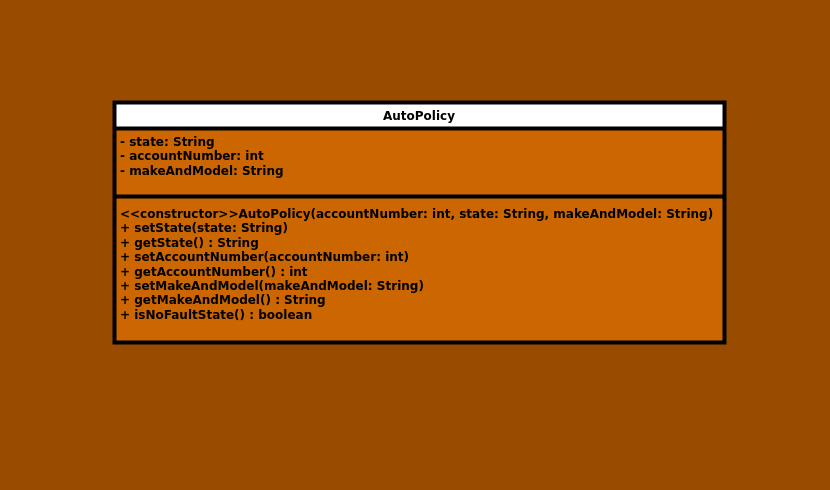

The diagram above was exported from draw.io. Its source (the exported page's mxGraphModel, read from the mxfile embedded in the PNG):
<mxGraphModel dx="1050" dy="819" grid="1" gridSize="10" guides="1" tooltips="1" connect="1" arrows="1" fold="1" page="1" pageScale="1" pageWidth="850" pageHeight="1100" background="#994C00" math="0" shadow="0">
  <root>
    <mxCell id="0" />
    <mxCell id="1" parent="0" />
    <mxCell id="blHyp2XJ0O_trpqoI1ly-1" value="AutoPolicy" style="swimlane;fontStyle=1;align=center;verticalAlign=top;childLayout=stackLayout;horizontal=1;startSize=26;horizontalStack=0;resizeParent=1;resizeParentMax=0;resizeLast=0;collapsible=1;marginBottom=0;whiteSpace=wrap;html=1;gradientColor=none;swimlaneFillColor=#CC6600;strokeWidth=4;" vertex="1" parent="1">
      <mxGeometry x="120" y="120" width="610" height="240" as="geometry" />
    </mxCell>
    <mxCell id="blHyp2XJ0O_trpqoI1ly-2" value="&lt;b&gt;- state: String&lt;/b&gt;&lt;div&gt;&lt;b&gt;- accountNumber: int&lt;/b&gt;&lt;/div&gt;&lt;div&gt;&lt;b&gt;- makeAndModel: String&lt;/b&gt;&lt;/div&gt;" style="text;strokeColor=none;fillColor=none;align=left;verticalAlign=top;spacingLeft=4;spacingRight=4;overflow=hidden;rotatable=0;points=[[0,0.5],[1,0.5]];portConstraint=eastwest;whiteSpace=wrap;html=1;" vertex="1" parent="blHyp2XJ0O_trpqoI1ly-1">
      <mxGeometry y="26" width="610" height="64" as="geometry" />
    </mxCell>
    <mxCell id="blHyp2XJ0O_trpqoI1ly-3" value="" style="line;strokeWidth=4;fillColor=none;align=left;verticalAlign=middle;spacingTop=-1;spacingLeft=3;spacingRight=3;rotatable=0;labelPosition=right;points=[];portConstraint=eastwest;strokeColor=inherit;" vertex="1" parent="blHyp2XJ0O_trpqoI1ly-1">
      <mxGeometry y="90" width="610" height="8" as="geometry" />
    </mxCell>
    <mxCell id="blHyp2XJ0O_trpqoI1ly-4" value="&lt;b&gt;&amp;lt;&amp;lt;constructor&amp;gt;&amp;gt;AutoPolicy(accountNumber: int, state: String, makeAndModel: String)&lt;/b&gt;&lt;div&gt;&lt;b&gt;+ setState(state: String)&lt;/b&gt;&lt;/div&gt;&lt;div&gt;&lt;b&gt;+ getState() : String&lt;/b&gt;&lt;/div&gt;&lt;div&gt;&lt;b&gt;+ setAccountNumber(accountNumber: int)&lt;/b&gt;&lt;/div&gt;&lt;div&gt;&lt;b&gt;+ getAccountNumber() : int&lt;/b&gt;&lt;/div&gt;&lt;div&gt;&lt;b&gt;+ setMakeAndModel(makeAndModel: String)&lt;/b&gt;&lt;/div&gt;&lt;div&gt;&lt;b&gt;+ getMakeAndModel() : String&lt;/b&gt;&lt;/div&gt;&lt;div&gt;&lt;b&gt;+ isNoFaultState() : boolean&lt;/b&gt;&lt;/div&gt;" style="text;strokeColor=none;fillColor=none;align=left;verticalAlign=top;spacingLeft=4;spacingRight=4;overflow=hidden;rotatable=0;points=[[0,0.5],[1,0.5]];portConstraint=eastwest;whiteSpace=wrap;html=1;" vertex="1" parent="blHyp2XJ0O_trpqoI1ly-1">
      <mxGeometry y="98" width="610" height="142" as="geometry" />
    </mxCell>
    <mxCell id="blHyp2XJ0O_trpqoI1ly-5" value="&amp;nbsp;" style="text;html=1;align=center;verticalAlign=middle;resizable=0;points=[];autosize=1;strokeColor=none;fillColor=none;" vertex="1" parent="1">
      <mxGeometry x="396" y="18" width="30" height="30" as="geometry" />
    </mxCell>
    <mxCell id="blHyp2XJ0O_trpqoI1ly-6" value="&amp;nbsp;" style="text;html=1;align=center;verticalAlign=middle;resizable=0;points=[];autosize=1;strokeColor=none;fillColor=none;" vertex="1" parent="1">
      <mxGeometry x="806" y="208" width="30" height="30" as="geometry" />
    </mxCell>
    <mxCell id="blHyp2XJ0O_trpqoI1ly-7" value="&amp;nbsp;" style="text;html=1;align=center;verticalAlign=middle;resizable=0;points=[];autosize=1;strokeColor=none;fillColor=none;" vertex="1" parent="1">
      <mxGeometry x="386" y="478" width="30" height="30" as="geometry" />
    </mxCell>
    <mxCell id="blHyp2XJ0O_trpqoI1ly-8" value="&amp;nbsp;" style="text;html=1;align=center;verticalAlign=middle;resizable=0;points=[];autosize=1;strokeColor=none;fillColor=none;" vertex="1" parent="1">
      <mxGeometry x="6" y="198" width="30" height="30" as="geometry" />
    </mxCell>
  </root>
</mxGraphModel>